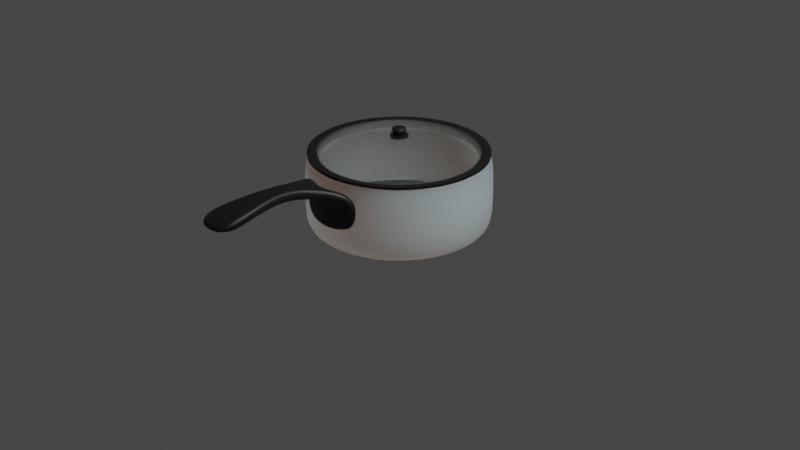 # Source: pots.blend  (saved by Blender 2.82.7; exported with 4.5.12 LTS)
import bpy
from mathutils import Matrix  # noqa: F401  (used for matrix-valued properties, if any)

bpy.ops.wm.read_factory_settings(use_empty=True)
scene = bpy.context.scene
scene.name = 'Scene'

# ---- collections
col_collection = bpy.data.collections.new('Collection'); scene.collection.children.link(col_collection)

# ---- materials (node trees are filled in below, after node groups)
mat_handle = bpy.data.materials.new('Handle')
mat_handle.use_transparent_shadow = False
mat_pot = bpy.data.materials.new('Pot')
mat_pot.use_transparent_shadow = False
mat_pot_bottom = bpy.data.materials.new('Pot Bottom')
mat_pot_bottom.use_transparent_shadow = False
mat_glass = bpy.data.materials.new('Glass')
mat_glass.surface_render_method = 'BLENDED'
mat_glass.blend_method = 'BLEND'

# ---- node groups
ng_auto_smooth = bpy.data.node_groups.new('Auto Smooth', 'GeometryNodeTree')
_s = ng_auto_smooth.interface.new_socket(name='Geometry', in_out='OUTPUT', socket_type='NodeSocketGeometry')
_s = ng_auto_smooth.interface.new_socket(name='Geometry', in_out='INPUT', socket_type='NodeSocketGeometry')
_s = ng_auto_smooth.interface.new_socket(name='Angle', in_out='INPUT', socket_type='NodeSocketFloat')
_s.subtype = 'ANGLE'
_s.min_value = 0.0
_s.max_value = 3.142
ng_auto_smooth.is_modifier = True
_N = ng_auto_smooth.nodes; _L = ng_auto_smooth.links
n0 = _N.new('NodeGroupOutput'); n0.name = 'Group Output'; n0.location = (480, -100)
n1 = _N.new('NodeGroupInput'); n1.name = 'Group Input'; n1.location = (-420, -300)
n2 = _N.new('NodeGroupInput'); n2.name = 'Group Input.001'; n2.location = (-60, -100)
n3 = _N.new('GeometryNodeSetShadeSmooth'); n3.name = 'Set Shade Smooth'; n3.location = (120, -100)
n3.domain = 'EDGE'
n4 = _N.new('GeometryNodeSetShadeSmooth'); n4.name = 'Set Shade Smooth.001'; n4.location = (300, -100)
n5 = _N.new('GeometryNodeInputMeshEdgeAngle'); n5.name = 'Edge Angle'; n5.location = (-420, -220)
n6 = _N.new('GeometryNodeInputEdgeSmooth'); n6.name = 'Is Edge Smooth'; n6.location = (-60, -160)
n7 = _N.new('GeometryNodeInputShadeSmooth'); n7.name = 'Is Face Smooth'; n7.location = (-240, -340)
n8 = _N.new('FunctionNodeBooleanMath'); n8.name = 'Boolean Math'; n8.location = (-60, -220)
n9 = _N.new('FunctionNodeCompare'); n9.name = 'Compare'; n9.location = (-240, -180)
n9.operation = 'LESS_EQUAL'
_L.new(n5.outputs[0], n9.inputs[0])
_L.new(n4.outputs[0], n0.inputs[0])
_L.new(n1.outputs[1], n9.inputs[1])
_L.new(n9.outputs[0], n8.inputs[0])
_L.new(n7.outputs[0], n8.inputs[1])
_L.new(n2.outputs[0], n3.inputs[0])
_L.new(n6.outputs[0], n3.inputs[1])
_L.new(n3.outputs[0], n4.inputs[0])
_L.new(n8.outputs[0], n3.inputs[2])
n0.is_active_output = True

# ---- material node trees
mat_handle.use_nodes = True; mat_handle.node_tree.nodes.clear()
_N = mat_handle.node_tree.nodes; _L = mat_handle.node_tree.links
n0 = _N.new('ShaderNodeOutputMaterial'); n0.name = 'Material Output'; n0.location = (300, 300)
n1 = _N.new('ShaderNodeBsdfPrincipled'); n1.name = 'Principled BSDF'; n1.location = (10, 300)
n1.distribution = 'GGX'
n1.subsurface_method = 'BURLEY'
n1.inputs[0].default_value = (0.01002, 0.01002, 0.01002, 1.0)
n1.inputs[3].default_value = 1.45
n1.inputs[27].default_value = (0.0, 0.0, 0.0, 1.0)
n1.inputs[28].default_value = 1.0
_L.new(n1.outputs[0], n0.inputs[0])
n0.is_active_output = True
mat_pot.use_nodes = True; mat_pot.node_tree.nodes.clear()
_N = mat_pot.node_tree.nodes; _L = mat_pot.node_tree.links
n0 = _N.new('ShaderNodeOutputMaterial'); n0.name = 'Material Output'; n0.location = (300, 300)
n1 = _N.new('ShaderNodeBsdfPrincipled'); n1.name = 'Principled BSDF'; n1.location = (10, 300)
n1.distribution = 'GGX'
n1.subsurface_method = 'BURLEY'
n1.inputs[3].default_value = 1.45
n1.inputs[8].default_value = 1.0
n1.inputs[9].default_value = (2.78, 1.3, 1.0)
n1.inputs[10].default_value = 1.0
n1.inputs[27].default_value = (0.0, 0.0, 0.0, 1.0)
n1.inputs[28].default_value = 1.0
_L.new(n1.outputs[0], n0.inputs[0])
n0.is_active_output = True
mat_pot_bottom.use_nodes = True; mat_pot_bottom.node_tree.nodes.clear()
_N = mat_pot_bottom.node_tree.nodes; _L = mat_pot_bottom.node_tree.links
n0 = _N.new('ShaderNodeOutputMaterial'); n0.name = 'Material Output'; n0.location = (300, 300)
n1 = _N.new('ShaderNodeBsdfPrincipled'); n1.name = 'Principled BSDF'; n1.location = (10, 300)
n1.distribution = 'GGX'
n1.subsurface_method = 'BURLEY'
n1.inputs[0].default_value = (0.01002, 0.01002, 0.01002, 1.0)
n1.inputs[1].default_value = 1.0
n1.inputs[2].default_value = 0.1932
n1.inputs[3].default_value = 1.45
n1.inputs[27].default_value = (0.0, 0.0, 0.0, 1.0)
n1.inputs[28].default_value = 1.0
_L.new(n1.outputs[0], n0.inputs[0])
n0.is_active_output = True
mat_glass.use_nodes = True; mat_glass.node_tree.nodes.clear()
_N = mat_glass.node_tree.nodes; _L = mat_glass.node_tree.links
n0 = _N.new('ShaderNodeOutputMaterial'); n0.name = 'Material Output'; n0.location = (300, 300)
n0.target = 'CYCLES'
n1 = _N.new('ShaderNodeBsdfPrincipled'); n1.name = 'Principled BSDF'; n1.location = (10, 300)
n1.distribution = 'GGX'
n1.subsurface_method = 'BURLEY'
n1.inputs[2].default_value = 0.2
n1.inputs[3].default_value = 1.45
n1.inputs[4].default_value = 0.5
n1.inputs[18].default_value = 1.0
n1.inputs[27].default_value = (0.0, 0.0, 0.0, 1.0)
n1.inputs[28].default_value = 1.0
n2 = _N.new('ShaderNodeOutputMaterial'); n2.name = 'Material Output.001'; n2.location = (0, 0)
n2.target = 'EEVEE'
n3 = _N.new('ShaderNodeMixShader'); n3.name = 'Mix Shader'; n3.location = (0, 0)
n3.label = 'Disable Shadow'
n3.hide = True
n4 = _N.new('ShaderNodeLightPath'); n4.name = 'Light Path'; n4.location = (0, 0)
n4.hide = True
n5 = _N.new('ShaderNodeBsdfTransparent'); n5.name = 'Transparent BSDF'; n5.location = (0, 0)
n5.hide = True
_L.new(n1.outputs[0], n0.inputs[0])
_L.new(n1.outputs[0], n3.inputs[1])
_L.new(n3.outputs[0], n2.inputs[0])
_L.new(n4.outputs[1], n3.inputs[0])
_L.new(n5.outputs[0], n3.inputs[2])
n0.is_active_output = True

# ---- world
world_world = bpy.data.worlds.new('World'); scene.world = world_world
world_world.use_nodes = True; world_world.node_tree.nodes.clear()
_N = world_world.node_tree.nodes; _L = world_world.node_tree.links
n0 = _N.new('ShaderNodeOutputWorld'); n0.name = 'World Output'; n0.location = (300, 300)
n1 = _N.new('ShaderNodeBackground'); n1.name = 'Background'; n1.location = (10, 300)
n1.inputs[0].default_value = (0.05088, 0.05088, 0.05088, 1.0)
_L.new(n1.outputs[0], n0.inputs[0])
n0.is_active_output = True
world_world.color = (0.05088, 0.05088, 0.05088)
world_world.use_sun_shadow = False
world_world.sun_shadow_jitter_overblur = 0.0

# ---- cameras
cam_camera = bpy.data.cameras.new('Camera')
cam_camera.clip_end = 100.0
cam_camera.ortho_scale = 7.314

# ---- lights
light_light = bpy.data.lights.new('Light', 'POINT')
light_light.transmission_factor = 0.0
light_light.energy = 1000.0
light_light.shadow_soft_size = 0.1
light_light.shadow_maximum_resolution = 0.006
light_light.use_absolute_resolution = True

# ---- meshes
me_circle = bpy.data.meshes.new('Circle')
me_circle.from_pydata([(-0.7849, -5.96e-08, 0.01057), (-0.555, -0.555, 0.01057), (1.192e-07, -0.7849, 0.01057), (0.555, -0.555, 0.01057), (0.7849, 5.96e-08, 0.01057), (0.555, 0.555, 0.01057), (0.0, 0.7849, 0.01057), (-0.555, 0.555, 0.01057), (-1.0, -1.192e-07, 0.7), (-0.7071, -0.7071, 0.7), (1.192e-07, -1.0, 0.7), (0.7071, -0.7071, 0.7), (1.0, 1.192e-07, 0.7), (0.7071, 0.7071, 0.7), (0.0, 1.0, 0.7), (-0.7071, 0.7071, 0.7), (-0.7071, -0.7071, 1.49e-08), (-1.0, -1.192e-07, 1.49e-08), (1.192e-07, -1.0, 1.49e-08), (0.7071, -0.7071, 1.49e-08), (1.0, 1.192e-07, 1.49e-08), (0.7071, 0.7071, 1.49e-08), (0.0, 1.0, 1.49e-08), (-0.7071, 0.7071, 1.49e-08), (1.192e-07, -1.0, 0.13), (0.7071, -0.7071, 0.13), (-1.0, -1.192e-07, 0.13), (-0.7071, -0.7071, 0.13), (-0.7071, 0.7071, 0.13), (0.7071, 0.7071, 0.13), (0.0, 1.0, 0.13), (1.0, 1.192e-07, 0.13), (-0.3547, -0.8369, 0.2315), (0.3547, -0.8369, 0.2315), (1.192e-07, -1.013, 0.2315), (0.3547, -0.8369, 0.5985), (1.192e-07, -0.9962, 0.5985), (-0.3547, -0.8369, 0.5985), (0.08699, -1.611, 0.7776), (1.192e-07, -1.611, 0.7776), (-0.08699, -1.611, 0.7776), (0.2688, -2.248, 0.6667), (1.192e-07, -2.297, 0.6667), (-0.2688, -2.248, 0.6667), (1.192e-07, -1.1, 0.648), (-0.2525, -1.002, 0.6523), (0.2525, -1.002, 0.6523), (-0.1101, -1.267, 0.7204), (1.192e-07, -1.287, 0.7035), (0.1101, -1.267, 0.7204), (-0.2617, -0.7998, 0.5328), (-0.09394, -0.8269, 0.5328), (-0.09208, -0.8339, 0.2971), (-0.2617, -0.7998, 0.2971), (0.2617, -0.7998, 0.2971), (0.09208, -0.8339, 0.2971), (0.2617, -0.7998, 0.5328), (0.09394, -0.8269, 0.5328)], [], [(25, 11, 10, 24), (27, 9, 8, 26), (26, 8, 15, 28), (30, 14, 13, 29), (31, 12, 11, 25), (24, 10, 9, 27), (28, 15, 14, 30), (29, 13, 12, 31), (1, 0, 7, 6, 5, 4, 3, 2), (1, 16, 17, 0), (2, 18, 16, 1), (3, 19, 18, 2), (4, 20, 19, 3), (5, 21, 20, 4), (6, 22, 21, 5), (7, 23, 22, 6), (0, 17, 23, 7), (21, 29, 31, 20), (23, 28, 30, 22), (18, 24, 27, 16), (20, 31, 25, 19), (22, 30, 29, 21), (17, 26, 28, 23), (16, 27, 26, 17), (19, 25, 24, 18), (34, 36, 37, 32), (33, 35, 36, 34), (48, 39, 40, 47), (49, 38, 39, 48), (39, 42, 43, 40), (38, 41, 42, 39), (35, 46, 44, 36), (36, 44, 45, 37), (46, 49, 48, 44), (44, 48, 47, 45), (52, 51, 50, 53), (54, 56, 57, 55)])
me_circle.polygons.foreach_set('use_smooth', [True] * 37)
me_circle.polygons.foreach_set('material_index', [1, 1, 1, 1, 1, 1, 1, 1, 2, 2, 2, 2, 2, 2, 2, 2, 2, 1, 1, 1, 1, 1, 1, 1, 1, 0, 0, 0, 0, 0, 0, 0, 0, 0, 0, 0, 0])
_uv = me_circle.uv_layers.new(name='UVMap')
_uv.uv.foreach_set('vector', [0.0, 0.0, 0.0, 0.0, 0.0, 0.0, 0.0, 0.0, 0.0, 0.0, 0.0, 0.0, 0.0, 0.0, 0.0, 0.0, 0.0, 0.0, 0.0, 0.0, 0.0, 0.0, 0.0, 0.0, 0.0, 0.0, 0.0, 0.0, 0.0, 0.0, 0.0, 0.0, 0.0, 0.0, 0.0, 0.0, 0.0, 0.0, 0.0, 0.0, 0.0, 0.0, 0.0, 0.0, 0.0, 0.0, 0.0, 0.0, 0.0, 0.0, 0.0, 0.0, 0.0, 0.0, 0.0, 0.0, 0.0, 0.0, 0.0, 0.0, 0.0, 0.0, 0.0, 0.0, 0.0, 0.0, 0.0, 0.0, 0.0, 0.0, 0.0, 0.0, 0.0, 0.0, 0.0, 0.0, 0.0, 0.0, 0.0, 0.0, 0.0, 0.0, 0.0, 0.0, 0.0, 0.0, 0.0, 0.0, 0.0, 0.0, 0.0, 0.0, 0.0, 0.0, 0.0, 0.0, 0.0, 0.0, 0.0, 0.0, 0.0, 0.0, 0.0, 0.0, 0.0, 0.0, 0.0, 0.0, 0.0, 0.0, 0.0, 0.0, 0.0, 0.0, 0.0, 0.0, 0.0, 0.0, 0.0, 0.0, 0.0, 0.0, 0.0, 0.0, 0.0, 0.0, 0.0, 0.0, 0.0, 0.0, 0.0, 0.0, 0.0, 0.0, 0.0, 0.0, 0.0, 0.0, 0.0, 0.0, 0.0, 0.0, 0.0, 0.0, 0.0, 0.0, 0.0, 0.0, 0.0, 0.0, 0.0, 0.0, 0.0, 0.0, 0.0, 0.0, 0.0, 0.0, 0.0, 0.0, 0.0, 0.0, 0.0, 0.0, 0.0, 0.0, 0.0, 0.0, 0.0, 0.0, 0.0, 0.0, 0.0, 0.0, 0.0, 0.0, 0.0, 0.0, 0.0, 0.0, 0.0, 0.0, 0.0, 0.0, 0.0, 0.0, 0.0, 0.0, 0.0, 0.0, 0.0, 0.0, 0.0, 0.0, 0.0, 0.0, 0.0, 0.0, 0.0, 0.0, 0.0, 0.0, 0.0, 0.0, 0.0, 0.0, 0.0, 0.0, 0.0, 0.0, 0.0, 0.0, 0.0, 0.0, 0.0, 0.0, 0.0, 0.0, 0.0, 0.0, 0.0, 0.0, 0.0, 0.0, 0.0, 0.0, 0.0, 0.0, 0.0, 0.0, 0.0, 0.0, 0.0, 0.0, 0.0, 0.0, 0.0, 0.0, 0.0, 0.0, 0.0, 0.0, 0.0, 0.0, 0.0, 0.0, 0.0, 0.0, 0.0, 0.0, 0.0, 0.0, 0.0, 0.0, 0.0, 0.0, 0.0, 0.0, 0.0, 0.0, 0.0, 0.0, 0.0, 0.0, 0.0, 0.0, 0.0, 0.0, 0.0, 0.0, 0.0, 0.0, 0.0, 0.0, 0.0, 0.0, 0.0, 0.0, 0.0, 0.0, 0.0, 0.0, 0.0, 0.0, 0.0, 0.0, 0.0, 0.0, 0.0, 0.0, 0.0, 0.0, 0.0, 0.0, 0.0, 0.0, 0.0, 0.0, 0.0, 0.0, 0.0, 0.0, 0.0, 0.0])
me_circle.materials.append(mat_handle)
me_circle.materials.append(mat_pot)
me_circle.materials.append(mat_pot_bottom)
me_circle.use_remesh_fix_poles = True
me_circle.use_remesh_preserve_attributes = False
me_circle.use_mirror_vertex_groups = False
me_circle.update()
me_circle_001 = bpy.data.meshes.new('Circle.001')
me_circle_001.from_pydata([(2.968e-09, 0.8766, 0.6791), (-0.6198, 0.6198, 0.6791), (-0.8766, -3.832e-08, 0.6791), (-0.6198, -0.6198, 0.6791), (7.96e-08, -0.8766, 0.6791), (0.6198, -0.6198, 0.6791), (0.8766, 1.045e-08, 0.6791), (0.6198, 0.6198, 0.6791), (2.968e-09, 0.8766, 0.7575), (-0.6198, 0.6198, 0.7575), (-0.8766, -3.832e-08, 0.7575), (-0.6198, -0.6198, 0.7575), (7.96e-08, -0.8766, 0.7575), (0.6198, -0.6198, 0.7575), (0.8766, 1.045e-08, 0.7575), (0.6198, 0.6198, 0.7575), (-7.054e-09, 1.005, 0.7575), (-0.7109, 0.7109, 0.7575), (-1.005, -4.372e-08, 0.7575), (-0.7109, -0.7109, 0.7575), (8.084e-08, -1.005, 0.7575), (0.7109, -0.7109, 0.7575), (1.005, 1.221e-08, 0.7575), (0.7109, 0.7109, 0.7575), (-2.646e-09, 0.9154, 0.7575), (-0.6473, 0.6473, 0.7575), (-0.9154, -3.724e-08, 0.7575), (-0.6473, -0.6473, 0.7575), (7.738e-08, -0.9154, 0.7575), (0.6473, -0.6473, 0.7575), (0.9154, 1.369e-08, 0.7575), (0.6473, 0.6473, 0.7575), (-0.2145, 0.2145, 0.9293), (-6.442e-09, 0.3034, 0.9293), (-0.3034, -1.815e-08, 0.9293), (-0.2145, -0.2145, 0.9293), (4.447e-08, -0.3034, 0.9293), (0.2145, -0.2145, 0.9293), (0.3034, 2.346e-08, 0.9293), (0.2145, 0.2145, 0.9293), (-0.416, 0.416, 0.8701), (-1.104e-08, 0.5883, 0.8701), (-0.5883, -2.734e-08, 0.8701), (-0.416, -0.416, 0.8701), (6.745e-08, -0.5883, 0.8701), (0.416, -0.416, 0.8701), (0.5883, 1.426e-08, 0.8701), (0.416, 0.416, 0.8701), (1.119e-07, 0.09997, 0.9172), (-0.07069, 0.07069, 0.9172), (-0.09997, -2.305e-09, 0.9172), (-0.07069, -0.07069, 0.9172), (1.207e-07, -0.09997, 0.9172), (0.07069, -0.07069, 0.9172), (0.09997, 3.257e-09, 0.9172), (0.07069, 0.07069, 0.9172), (1.107e-07, 0.1191, 1.007), (-0.08424, 0.08424, 1.007), (-0.1191, -2.926e-09, 1.007), (-0.08424, -0.08424, 1.007), (1.211e-07, -0.1191, 1.007), (0.08424, -0.08424, 1.007), (0.1191, 3.702e-09, 1.007), (0.08424, 0.08424, 1.007), (1.159e-07, 0.03905, 0.9061), (-0.02761, 0.02761, 0.9061), (-0.03905, -4.742e-10, 0.9061), (-0.02761, -0.02761, 0.9061), (1.194e-07, -0.03905, 0.9061), (0.02761, -0.02761, 0.9061), (0.03905, 1.698e-09, 0.9061), (0.02761, 0.02761, 0.9061)], [], [(0, 7, 15, 8), (6, 5, 13, 14), (4, 3, 11, 12), (2, 1, 9, 10), (7, 6, 14, 15), (5, 4, 12, 13), (3, 2, 10, 11), (1, 0, 8, 9), (15, 14, 22, 23), (13, 12, 20, 21), (11, 10, 18, 19), (9, 8, 16, 17), (8, 15, 23, 16), (14, 13, 21, 22), (12, 11, 19, 20), (10, 9, 17, 18), (32, 34, 35, 36, 37, 38, 39, 33), (40, 41, 24, 25), (42, 40, 25, 26), (43, 42, 26, 27), (44, 43, 27, 28), (45, 44, 28, 29), (46, 45, 29, 30), (47, 46, 30, 31), (41, 47, 31, 24), (32, 33, 41, 40), (34, 32, 40, 42), (35, 34, 42, 43), (36, 35, 43, 44), (37, 36, 44, 45), (38, 37, 45, 46), (39, 38, 46, 47), (33, 39, 47, 41), (49, 50, 51, 52, 53, 54, 55, 48), (57, 58, 59, 60, 61, 62, 63, 56), (58, 57, 65, 66), (63, 62, 70, 71), (61, 60, 68, 69), (59, 58, 66, 67), (57, 56, 64, 65), (56, 63, 71, 64), (62, 61, 69, 70), (60, 59, 67, 68)])
me_circle_001.polygons.foreach_set('use_smooth', [True] * 43)
me_circle_001.polygons.foreach_set('material_index', [0, 0, 0, 0, 0, 0, 0, 0, 0, 0, 0, 0, 0, 0, 0, 0, 1, 1, 1, 1, 1, 1, 1, 1, 1, 1, 1, 1, 1, 1, 1, 1, 1, 2, 2, 2, 2, 2, 2, 2, 2, 2, 2])
_uv = me_circle_001.uv_layers.new(name='UVMap')
_uv.uv.foreach_set('vector', [0.0, 0.0, 0.0, 0.0, 0.0, 0.0, 0.0, 0.0, 0.0, 0.0, 0.0, 0.0, 0.0, 0.0, 0.0, 0.0, 0.0, 0.0, 0.0, 0.0, 0.0, 0.0, 0.0, 0.0, 0.0, 0.0, 0.0, 0.0, 0.0, 0.0, 0.0, 0.0, 0.0, 0.0, 0.0, 0.0, 0.0, 0.0, 0.0, 0.0, 0.0, 0.0, 0.0, 0.0, 0.0, 0.0, 0.0, 0.0, 0.0, 0.0, 0.0, 0.0, 0.0, 0.0, 0.0, 0.0, 0.0, 0.0, 0.0, 0.0, 0.0, 0.0, 0.0, 0.0, 0.0, 0.0, 0.0, 0.0, 0.0, 0.0, 0.0, 0.0, 0.0, 0.0, 0.0, 0.0, 0.0, 0.0, 0.0, 0.0, 0.0, 0.0, 0.0, 0.0, 0.0, 0.0, 0.0, 0.0, 0.0, 0.0, 0.0, 0.0, 0.0, 0.0, 0.0, 0.0, 0.0, 0.0, 0.0, 0.0, 0.0, 0.0, 0.0, 0.0, 0.0, 0.0, 0.0, 0.0, 0.0, 0.0, 0.0, 0.0, 0.0, 0.0, 0.0, 0.0, 0.0, 0.0, 0.0, 0.0, 0.0, 0.0, 0.0, 0.0, 0.0, 0.0, 0.0, 0.0, 0.0, 0.0, 0.0, 0.0, 0.0, 0.0, 0.0, 0.0, 0.0, 0.0, 0.0, 0.0, 0.0, 0.0, 0.0, 0.0, 0.0, 0.0, 0.0, 0.0, 0.0, 0.0, 0.0, 0.0, 0.0, 0.0, 0.0, 0.0, 0.0, 0.0, 0.0, 0.0, 0.0, 0.0, 0.0, 0.0, 0.0, 0.0, 0.0, 0.0, 0.0, 0.0, 0.0, 0.0, 0.0, 0.0, 0.0, 0.0, 0.0, 0.0, 0.0, 0.0, 0.0, 0.0, 0.0, 0.0, 0.0, 0.0, 0.0, 0.0, 0.0, 0.0, 0.0, 0.0, 0.0, 0.0, 0.0, 0.0, 0.0, 0.0, 0.0, 0.0, 0.0, 0.0, 0.0, 0.0, 0.0, 0.0, 0.0, 0.0, 0.0, 0.0, 0.0, 0.0, 0.0, 0.0, 0.0, 0.0, 0.0, 0.0, 0.0, 0.0, 0.0, 0.0, 0.0, 0.0, 0.0, 0.0, 0.0, 0.0, 0.0, 0.0, 0.0, 0.0, 0.0, 0.0, 0.0, 0.0, 0.0, 0.0, 0.0, 0.0, 0.0, 0.0, 0.0, 0.0, 0.0, 0.0, 0.0, 0.0, 0.0, 0.0, 0.0, 0.0, 0.0, 0.0, 0.0, 0.0, 0.0, 0.0, 0.0, 0.0, 0.0, 0.0, 0.0, 0.0, 0.0, 0.0, 0.0, 0.0, 0.0, 0.0, 0.0, 0.0, 0.0, 0.0, 0.0, 0.0, 0.0, 0.0, 0.0, 0.0, 0.0, 0.0, 0.0, 0.0, 0.0, 0.0, 0.0, 0.0, 0.0, 0.0, 0.0, 0.0, 0.0, 0.0, 0.0, 0.0, 0.0, 0.0, 0.0, 0.0, 0.0, 0.0, 0.0, 0.0, 0.0, 0.0, 0.0, 0.0, 0.0, 0.0, 0.0, 0.0, 0.0, 0.0, 0.0, 0.0, 0.0, 0.0, 0.0, 0.0, 0.0, 0.0, 0.0, 0.0, 0.0, 0.0, 0.0, 0.0, 0.0, 0.0, 0.0, 0.0, 0.0, 0.0, 0.0, 0.0, 0.0, 0.0, 0.0, 0.0, 0.0, 0.0, 0.0, 0.0, 0.0, 0.0, 0.0, 0.0, 0.0, 0.0, 0.0, 0.0, 0.0, 0.0, 0.0, 0.0, 0.0, 0.0, 0.0, 0.0, 0.0, 0.0, 0.0, 0.0, 0.0, 0.0, 0.0, 0.0])
me_circle_001.materials.append(mat_handle)
me_circle_001.materials.append(mat_glass)
me_circle_001.materials.append(mat_handle)
me_circle_001.use_remesh_fix_poles = True
me_circle_001.use_remesh_preserve_attributes = False
me_circle_001.use_mirror_vertex_groups = False
me_circle_001.update()

# ---- objects
ob_light = bpy.data.objects.new('Light', light_light)
ob_camera = bpy.data.objects.new('Camera', cam_camera)
ob_circle = bpy.data.objects.new('Circle', me_circle)
ob_circle_001 = bpy.data.objects.new('Circle.001', me_circle_001)

# ---- transforms, parenting, visibility, modifiers, constraints
ob_light.location = (4.076, 1.005, 5.904)
ob_light.rotation_euler = (0.6503, 0.05522, 1.866)
ob_light.lock_rotations_4d = False
ob_light.empty_display_type = 'ARROWS'
ob_light.color = (0.0, 0.0, 0.0, 0.0)
ob_light.lineart.crease_threshold = 0.0
ob_camera.location = (7.359, -6.926, 4.958)
ob_camera.rotation_euler = (1.109, 0.0, 0.8149)
ob_camera.lock_rotations_4d = False
ob_camera.empty_display_type = 'ARROWS'
ob_camera.color = (0.0, 0.0, 0.0, 0.0)
ob_camera.display_type = 'WIRE'
ob_camera.lineart.crease_threshold = 0.0
ob_circle.location = (0.0, 0.0, 0.0)
ob_circle.lineart.crease_threshold = 0.0
_vg = ob_circle.vertex_groups.new(name='Pot')
_vg.add([0, 1, 2, 3, 4, 5, 6, 7, 8, 9, 10, 11, 12, 13, 14, 15, 16, 17, 18, 19, 20, 21, 22, 23, 24, 25, 26, 27, 28, 29, 30, 31], 1.0, 'REPLACE')
_vg = ob_circle.vertex_groups.new(name='Handle')
_vg.add([32, 33, 34, 35, 36, 37, 38, 39, 40, 41, 42, 43, 44, 45, 46, 47, 48, 49, 50, 51, 52, 53, 54, 55, 56, 57], 1.0, 'REPLACE')
_m = ob_circle.modifiers.new('Subdivision', 'SUBSURF')
_m.uv_smooth = 'PRESERVE_CORNERS'
_m.render_levels = 1
_m.show_only_control_edges = False
_m = ob_circle.modifiers.new('Handle', 'SOLIDIFY')
_m.thickness = 0.1
_m.offset = 0.0
_m.vertex_group = 'Handle'
_m.use_flip_normals = True
_m.nonmanifold_merge_threshold = 0.0003
_m = ob_circle.modifiers.new('Pot', 'SOLIDIFY')
_m.thickness = 0.08
_m.offset = 0.5
_m.vertex_group = 'Pot'
_m.use_rim_only = True
_m.nonmanifold_merge_threshold = 0.0003
_m = ob_circle.modifiers.new('Subdivision.001', 'SUBSURF')
_m.uv_smooth = 'PRESERVE_CORNERS'
_m.levels = 2
_m.show_only_control_edges = False
ob_circle_001.location = (0.0, 0.0, 0.0)
ob_circle_001.lineart.crease_threshold = 0.0
_m = ob_circle_001.modifiers.new('Subdivision', 'SUBSURF')
_m.uv_smooth = 'PRESERVE_CORNERS'
_m.levels = 3
_m.render_levels = 3
_m.show_only_control_edges = False
_m = ob_circle_001.modifiers.new('Solidify', 'SOLIDIFY')
_m.thickness = 0.025
_m.nonmanifold_merge_threshold = 0.0003
_m = ob_circle_001.modifiers.new('Auto Smooth', 'NODES')
_m.node_group = ng_auto_smooth
_gi = [s.identifier for s in ng_auto_smooth.interface.items_tree if s.item_type == 'SOCKET' and s.in_out == 'INPUT']
_m[_gi[1]] = 0.5236  # Angle

# ---- collection membership
col_collection.objects.link(ob_light)
col_collection.objects.link(ob_camera)
col_collection.objects.link(ob_circle)
col_collection.objects.link(ob_circle_001)

# ---- scene / render settings (as saved in the file)
scene.camera = ob_camera
scene.frame_start = 1; scene.frame_end = 30; scene.frame_set(1)
scene.render.engine = 'BLENDER_EEVEE_NEXT'
scene.cycles.use_denoising = False
scene.cycles.samples = 128
scene.cycles.sampling_pattern = 'TABULATED_SOBOL'
scene.cycles.use_adaptive_sampling = False
scene.cycles.use_light_tree = False
scene.view_settings.view_transform = 'Filmic'
bpy.context.view_layer.update()
